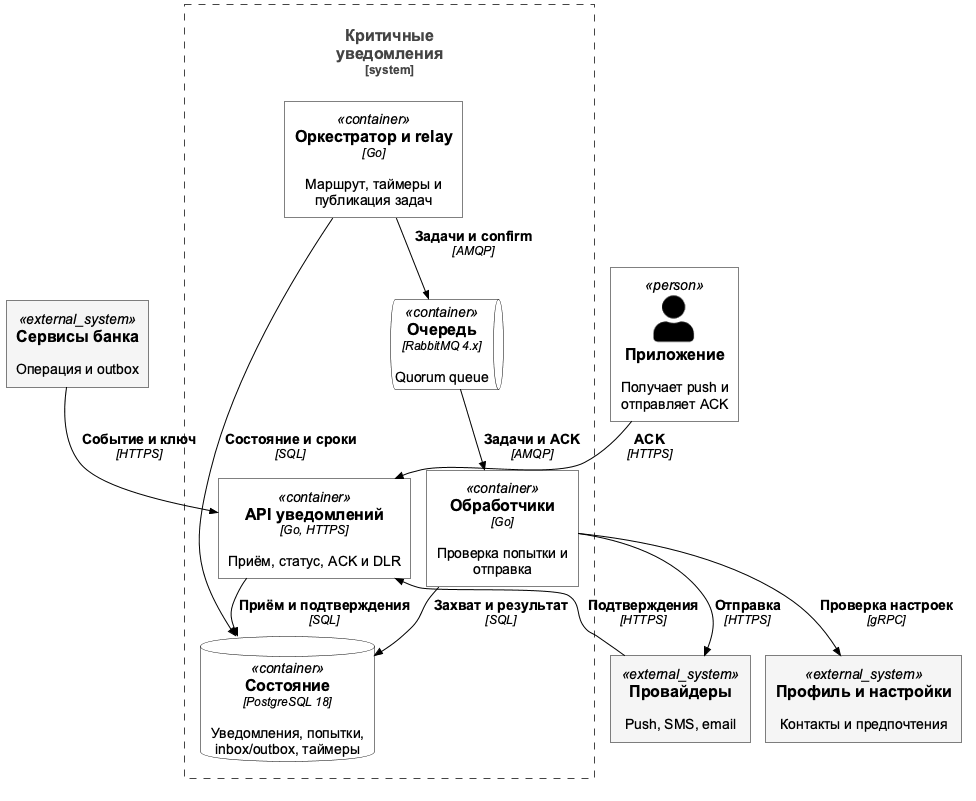

The diagram above was rendered by PlantUML. Its source (embedded in the PNG):
@startuml
!pragma layout smetana
!include <C4/C4_Container>
LAYOUT_TOP_DOWN()
UpdateElementStyle("person", $bgColor="white", $fontColor="black", $borderColor="black")
UpdateElementStyle("system", $bgColor="white", $fontColor="black", $borderColor="black")
UpdateElementStyle("external_system", $bgColor="#F5F5F5", $fontColor="black", $borderColor="black")
UpdateElementStyle("container", $bgColor="white", $fontColor="black", $borderColor="black")
UpdateRelStyle("black", "black")
skinparam wrapWidth 180
skinparam ranksep 15
skinparam nodesep 15
skinparam monochrome true
skinparam shadowing false
skinparam backgroundColor white
skinparam defaultFontName Arial
skinparam defaultFontSize 14
skinparam ArrowColor black
skinparam NoteBackgroundColor white
skinparam NoteBorderColor black
System_Ext(bank, "Сервисы банка", "Операция и outbox")
Person(app, "Приложение", "Получает push и отправляет ACK")
System_Boundary(platform, "Критичные уведомления") {
  Container(api, "API уведомлений", "Go, HTTPS", "Приём, статус, ACK и DLR")
  ContainerDb(db, "Состояние", "PostgreSQL 18", "Уведомления, попытки, inbox/outbox, таймеры")
  Container(orch, "Оркестратор и relay", "Go", "Маршрут, таймеры и публикация задач")
  ContainerQueue(q, "Очередь", "RabbitMQ 4.x", "Quorum queue")
  Container(w, "Обработчики", "Go", "Проверка попытки и отправка")
}
System_Ext(profile, "Профиль и настройки", "Контакты и предпочтения")
System_Ext(provider, "Провайдеры", "Push, SMS, email")
Rel(bank, api, "Событие и ключ", "HTTPS")
Rel(app, api, "ACK", "HTTPS")
Rel(api, db, "Приём и подтверждения", "SQL")
Rel(orch, db, "Состояние и сроки", "SQL")
Rel(orch, q, "Задачи и confirm", "AMQP")
Rel(q, w, "Задачи и ACK", "AMQP")
Rel(w, db, "Захват и результат", "SQL")
Rel(w, profile, "Проверка настроек", "gRPC")
Rel(w, provider, "Отправка", "HTTPS")
Rel(provider, api, "Подтверждения", "HTTPS")
@enduml